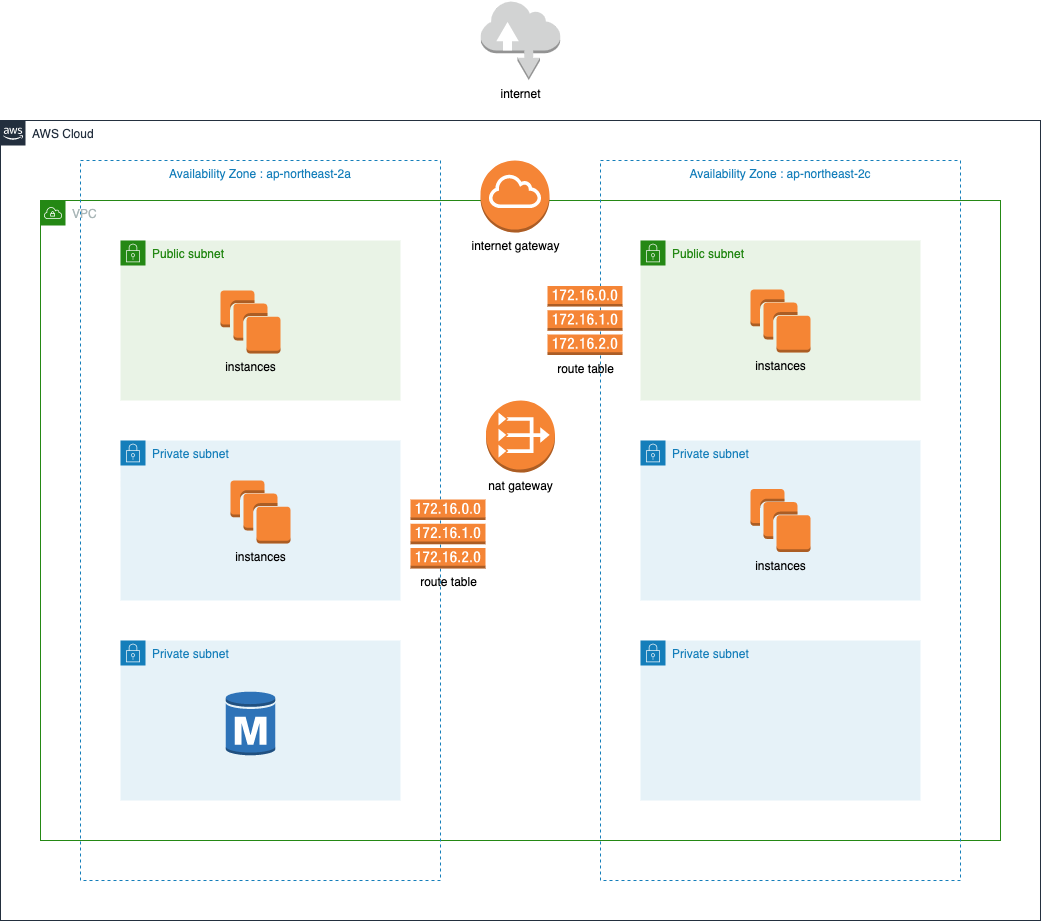

The diagram above was exported from draw.io. Its source (the exported page's mxGraphModel, read from the mxfile embedded in the PNG):
<mxGraphModel dx="1731" dy="1906" grid="1" gridSize="10" guides="1" tooltips="1" connect="1" arrows="1" fold="1" page="1" pageScale="1" pageWidth="1169" pageHeight="827" math="0" shadow="0">
  <root>
    <mxCell id="0" />
    <mxCell id="1" parent="0" />
    <mxCell id="RrlBCUk16TmWG_0ox16p-1" value="VPC" style="points=[[0,0],[0.25,0],[0.5,0],[0.75,0],[1,0],[1,0.25],[1,0.5],[1,0.75],[1,1],[0.75,1],[0.5,1],[0.25,1],[0,1],[0,0.75],[0,0.5],[0,0.25]];outlineConnect=0;gradientColor=none;html=1;whiteSpace=wrap;fontSize=12;fontStyle=0;container=1;pointerEvents=0;collapsible=0;recursiveResize=0;shape=mxgraph.aws4.group;grIcon=mxgraph.aws4.group_vpc;strokeColor=#248814;fillColor=none;verticalAlign=top;align=left;spacingLeft=30;fontColor=#AAB7B8;dashed=0;" vertex="1" parent="1">
      <mxGeometry x="40" y="80" width="960" height="640" as="geometry" />
    </mxCell>
    <mxCell id="RrlBCUk16TmWG_0ox16p-2" value="internet" style="outlineConnect=0;dashed=0;verticalLabelPosition=bottom;verticalAlign=top;align=center;html=1;shape=mxgraph.aws3.internet;fillColor=#D2D3D3;gradientColor=none;" vertex="1" parent="1">
      <mxGeometry x="480.25" y="-120" width="79.5" height="79.5" as="geometry" />
    </mxCell>
    <mxCell id="RrlBCUk16TmWG_0ox16p-3" value="Availability Zone : ap-northeast-2a" style="fillColor=none;strokeColor=#147EBA;dashed=1;verticalAlign=top;fontStyle=0;fontColor=#147EBA;" vertex="1" parent="1">
      <mxGeometry x="80" y="40" width="360" height="720" as="geometry" />
    </mxCell>
    <mxCell id="RrlBCUk16TmWG_0ox16p-5" value="AWS Cloud" style="points=[[0,0],[0.25,0],[0.5,0],[0.75,0],[1,0],[1,0.25],[1,0.5],[1,0.75],[1,1],[0.75,1],[0.5,1],[0.25,1],[0,1],[0,0.75],[0,0.5],[0,0.25]];outlineConnect=0;gradientColor=none;html=1;whiteSpace=wrap;fontSize=12;fontStyle=0;container=1;pointerEvents=0;collapsible=0;recursiveResize=0;shape=mxgraph.aws4.group;grIcon=mxgraph.aws4.group_aws_cloud_alt;strokeColor=#232F3E;fillColor=none;verticalAlign=top;align=left;spacingLeft=30;fontColor=#232F3E;dashed=0;" vertex="1" parent="1">
      <mxGeometry width="1040" height="800" as="geometry" />
    </mxCell>
    <mxCell id="RrlBCUk16TmWG_0ox16p-6" value="Availability Zone : ap-northeast-2c" style="fillColor=none;strokeColor=#147EBA;dashed=1;verticalAlign=top;fontStyle=0;fontColor=#147EBA;" vertex="1" parent="RrlBCUk16TmWG_0ox16p-5">
      <mxGeometry x="600" y="40" width="360" height="720" as="geometry" />
    </mxCell>
    <mxCell id="RrlBCUk16TmWG_0ox16p-7" value="Public subnet" style="points=[[0,0],[0.25,0],[0.5,0],[0.75,0],[1,0],[1,0.25],[1,0.5],[1,0.75],[1,1],[0.75,1],[0.5,1],[0.25,1],[0,1],[0,0.75],[0,0.5],[0,0.25]];outlineConnect=0;gradientColor=none;html=1;whiteSpace=wrap;fontSize=12;fontStyle=0;container=1;pointerEvents=0;collapsible=0;recursiveResize=0;shape=mxgraph.aws4.group;grIcon=mxgraph.aws4.group_security_group;grStroke=0;strokeColor=#248814;fillColor=#E9F3E6;verticalAlign=top;align=left;spacingLeft=30;fontColor=#248814;dashed=0;" vertex="1" parent="RrlBCUk16TmWG_0ox16p-5">
      <mxGeometry x="120" y="120" width="280" height="160" as="geometry" />
    </mxCell>
    <mxCell id="RrlBCUk16TmWG_0ox16p-10" value="Public subnet" style="points=[[0,0],[0.25,0],[0.5,0],[0.75,0],[1,0],[1,0.25],[1,0.5],[1,0.75],[1,1],[0.75,1],[0.5,1],[0.25,1],[0,1],[0,0.75],[0,0.5],[0,0.25]];outlineConnect=0;gradientColor=none;html=1;whiteSpace=wrap;fontSize=12;fontStyle=0;container=1;pointerEvents=0;collapsible=0;recursiveResize=0;shape=mxgraph.aws4.group;grIcon=mxgraph.aws4.group_security_group;grStroke=0;strokeColor=#248814;fillColor=#E9F3E6;verticalAlign=top;align=left;spacingLeft=30;fontColor=#248814;dashed=0;" vertex="1" parent="RrlBCUk16TmWG_0ox16p-5">
      <mxGeometry x="640" y="120" width="280" height="160" as="geometry" />
    </mxCell>
    <mxCell id="RrlBCUk16TmWG_0ox16p-19" value="instances" style="outlineConnect=0;dashed=0;verticalLabelPosition=bottom;verticalAlign=top;align=center;html=1;shape=mxgraph.aws3.instances;fillColor=#F58534;gradientColor=none;" vertex="1" parent="RrlBCUk16TmWG_0ox16p-10">
      <mxGeometry x="110" y="49" width="60" height="63" as="geometry" />
    </mxCell>
    <mxCell id="RrlBCUk16TmWG_0ox16p-9" value="Private subnet" style="points=[[0,0],[0.25,0],[0.5,0],[0.75,0],[1,0],[1,0.25],[1,0.5],[1,0.75],[1,1],[0.75,1],[0.5,1],[0.25,1],[0,1],[0,0.75],[0,0.5],[0,0.25]];outlineConnect=0;gradientColor=none;html=1;whiteSpace=wrap;fontSize=12;fontStyle=0;container=1;pointerEvents=0;collapsible=0;recursiveResize=0;shape=mxgraph.aws4.group;grIcon=mxgraph.aws4.group_security_group;grStroke=0;strokeColor=#147EBA;fillColor=#E6F2F8;verticalAlign=top;align=left;spacingLeft=30;fontColor=#147EBA;dashed=0;" vertex="1" parent="RrlBCUk16TmWG_0ox16p-5">
      <mxGeometry x="120" y="320" width="280" height="160" as="geometry" />
    </mxCell>
    <mxCell id="RrlBCUk16TmWG_0ox16p-20" value="instances" style="outlineConnect=0;dashed=0;verticalLabelPosition=bottom;verticalAlign=top;align=center;html=1;shape=mxgraph.aws3.instances;fillColor=#F58534;gradientColor=none;" vertex="1" parent="RrlBCUk16TmWG_0ox16p-9">
      <mxGeometry x="110" y="40" width="60" height="63" as="geometry" />
    </mxCell>
    <mxCell id="RrlBCUk16TmWG_0ox16p-11" value="Private subnet" style="points=[[0,0],[0.25,0],[0.5,0],[0.75,0],[1,0],[1,0.25],[1,0.5],[1,0.75],[1,1],[0.75,1],[0.5,1],[0.25,1],[0,1],[0,0.75],[0,0.5],[0,0.25]];outlineConnect=0;gradientColor=none;html=1;whiteSpace=wrap;fontSize=12;fontStyle=0;container=1;pointerEvents=0;collapsible=0;recursiveResize=0;shape=mxgraph.aws4.group;grIcon=mxgraph.aws4.group_security_group;grStroke=0;strokeColor=#147EBA;fillColor=#E6F2F8;verticalAlign=top;align=left;spacingLeft=30;fontColor=#147EBA;dashed=0;" vertex="1" parent="RrlBCUk16TmWG_0ox16p-5">
      <mxGeometry x="640" y="320" width="280" height="160" as="geometry" />
    </mxCell>
    <mxCell id="RrlBCUk16TmWG_0ox16p-21" value="instances" style="outlineConnect=0;dashed=0;verticalLabelPosition=bottom;verticalAlign=top;align=center;html=1;shape=mxgraph.aws3.instances;fillColor=#F58534;gradientColor=none;" vertex="1" parent="RrlBCUk16TmWG_0ox16p-11">
      <mxGeometry x="110" y="48.5" width="60" height="63" as="geometry" />
    </mxCell>
    <mxCell id="RrlBCUk16TmWG_0ox16p-12" value="Private subnet" style="points=[[0,0],[0.25,0],[0.5,0],[0.75,0],[1,0],[1,0.25],[1,0.5],[1,0.75],[1,1],[0.75,1],[0.5,1],[0.25,1],[0,1],[0,0.75],[0,0.5],[0,0.25]];outlineConnect=0;gradientColor=none;html=1;whiteSpace=wrap;fontSize=12;fontStyle=0;container=1;pointerEvents=0;collapsible=0;recursiveResize=0;shape=mxgraph.aws4.group;grIcon=mxgraph.aws4.group_security_group;grStroke=0;strokeColor=#147EBA;fillColor=#E6F2F8;verticalAlign=top;align=left;spacingLeft=30;fontColor=#147EBA;dashed=0;" vertex="1" parent="RrlBCUk16TmWG_0ox16p-5">
      <mxGeometry x="120" y="520" width="280" height="160" as="geometry" />
    </mxCell>
    <mxCell id="RrlBCUk16TmWG_0ox16p-22" value="" style="outlineConnect=0;dashed=0;verticalLabelPosition=bottom;verticalAlign=top;align=center;html=1;shape=mxgraph.aws3.rds_db_instance;fillColor=#2E73B8;gradientColor=none;" vertex="1" parent="RrlBCUk16TmWG_0ox16p-12">
      <mxGeometry x="105.25" y="50" width="49.5" height="66" as="geometry" />
    </mxCell>
    <mxCell id="RrlBCUk16TmWG_0ox16p-13" value="Private subnet" style="points=[[0,0],[0.25,0],[0.5,0],[0.75,0],[1,0],[1,0.25],[1,0.5],[1,0.75],[1,1],[0.75,1],[0.5,1],[0.25,1],[0,1],[0,0.75],[0,0.5],[0,0.25]];outlineConnect=0;gradientColor=none;html=1;whiteSpace=wrap;fontSize=12;fontStyle=0;container=1;pointerEvents=0;collapsible=0;recursiveResize=0;shape=mxgraph.aws4.group;grIcon=mxgraph.aws4.group_security_group;grStroke=0;strokeColor=#147EBA;fillColor=#E6F2F8;verticalAlign=top;align=left;spacingLeft=30;fontColor=#147EBA;dashed=0;" vertex="1" parent="RrlBCUk16TmWG_0ox16p-5">
      <mxGeometry x="640" y="520" width="280" height="160" as="geometry" />
    </mxCell>
    <mxCell id="RrlBCUk16TmWG_0ox16p-14" value="internet gateway" style="outlineConnect=0;dashed=0;verticalLabelPosition=bottom;verticalAlign=top;align=center;html=1;shape=mxgraph.aws3.internet_gateway;fillColor=#F58536;gradientColor=none;" vertex="1" parent="RrlBCUk16TmWG_0ox16p-5">
      <mxGeometry x="480" y="40" width="69" height="72" as="geometry" />
    </mxCell>
    <mxCell id="RrlBCUk16TmWG_0ox16p-18" value="nat gateway" style="outlineConnect=0;dashed=0;verticalLabelPosition=bottom;verticalAlign=top;align=center;html=1;shape=mxgraph.aws3.vpc_nat_gateway;fillColor=#F58534;gradientColor=none;" vertex="1" parent="RrlBCUk16TmWG_0ox16p-5">
      <mxGeometry x="485.5" y="280" width="69" height="72" as="geometry" />
    </mxCell>
    <mxCell id="RrlBCUk16TmWG_0ox16p-23" value="route table" style="outlineConnect=0;dashed=0;verticalLabelPosition=bottom;verticalAlign=top;align=center;html=1;shape=mxgraph.aws3.route_table;fillColor=#F58536;gradientColor=none;" vertex="1" parent="RrlBCUk16TmWG_0ox16p-5">
      <mxGeometry x="547" y="165.5" width="75" height="69" as="geometry" />
    </mxCell>
    <mxCell id="RrlBCUk16TmWG_0ox16p-17" value="instances" style="outlineConnect=0;dashed=0;verticalLabelPosition=bottom;verticalAlign=top;align=center;html=1;shape=mxgraph.aws3.instances;fillColor=#F58534;gradientColor=none;" vertex="1" parent="1">
      <mxGeometry x="220" y="170" width="60" height="63" as="geometry" />
    </mxCell>
    <mxCell id="RrlBCUk16TmWG_0ox16p-26" value="route table" style="outlineConnect=0;dashed=0;verticalLabelPosition=bottom;verticalAlign=top;align=center;html=1;shape=mxgraph.aws3.route_table;fillColor=#F58536;gradientColor=none;" vertex="1" parent="1">
      <mxGeometry x="410" y="379" width="75" height="69" as="geometry" />
    </mxCell>
  </root>
</mxGraphModel>